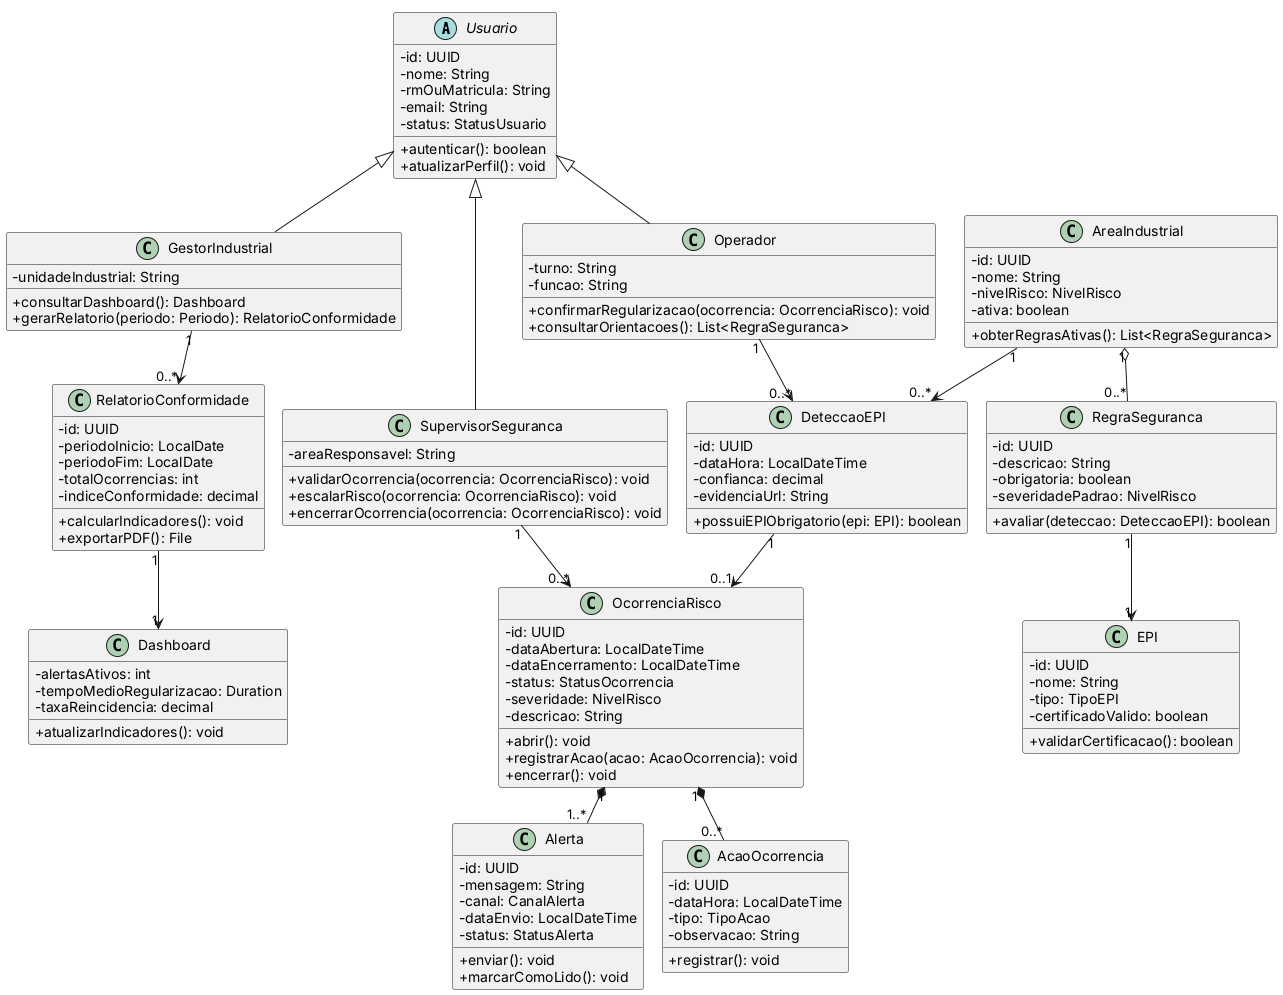

The diagram above was rendered by PlantUML. Its source (embedded in the PNG):
@startuml
!pragma layout smetana
skinparam classAttributeIconSize 0

abstract class Usuario {
  - id: UUID
  - nome: String
  - rmOuMatricula: String
  - email: String
  - status: StatusUsuario
  + autenticar(): boolean
  + atualizarPerfil(): void
}

class Operador {
  - turno: String
  - funcao: String
  + confirmarRegularizacao(ocorrencia: OcorrenciaRisco): void
  + consultarOrientacoes(): List<RegraSeguranca>
}

class SupervisorSeguranca {
  - areaResponsavel: String
  + validarOcorrencia(ocorrencia: OcorrenciaRisco): void
  + escalarRisco(ocorrencia: OcorrenciaRisco): void
  + encerrarOcorrencia(ocorrencia: OcorrenciaRisco): void
}

class GestorIndustrial {
  - unidadeIndustrial: String
  + consultarDashboard(): Dashboard
  + gerarRelatorio(periodo: Periodo): RelatorioConformidade
}

class AreaIndustrial {
  - id: UUID
  - nome: String
  - nivelRisco: NivelRisco
  - ativa: boolean
  + obterRegrasAtivas(): List<RegraSeguranca>
}

class EPI {
  - id: UUID
  - nome: String
  - tipo: TipoEPI
  - certificadoValido: boolean
  + validarCertificacao(): boolean
}

class RegraSeguranca {
  - id: UUID
  - descricao: String
  - obrigatoria: boolean
  - severidadePadrao: NivelRisco
  + avaliar(deteccao: DeteccaoEPI): boolean
}

class DeteccaoEPI {
  - id: UUID
  - dataHora: LocalDateTime
  - confianca: decimal
  - evidenciaUrl: String
  + possuiEPIObrigatorio(epi: EPI): boolean
}

class OcorrenciaRisco {
  - id: UUID
  - dataAbertura: LocalDateTime
  - dataEncerramento: LocalDateTime
  - status: StatusOcorrencia
  - severidade: NivelRisco
  - descricao: String
  + abrir(): void
  + registrarAcao(acao: AcaoOcorrencia): void
  + encerrar(): void
}

class Alerta {
  - id: UUID
  - mensagem: String
  - canal: CanalAlerta
  - dataEnvio: LocalDateTime
  - status: StatusAlerta
  + enviar(): void
  + marcarComoLido(): void
}

class AcaoOcorrencia {
  - id: UUID
  - dataHora: LocalDateTime
  - tipo: TipoAcao
  - observacao: String
  + registrar(): void
}

class RelatorioConformidade {
  - id: UUID
  - periodoInicio: LocalDate
  - periodoFim: LocalDate
  - totalOcorrencias: int
  - indiceConformidade: decimal
  + calcularIndicadores(): void
  + exportarPDF(): File
}

class Dashboard {
  - alertasAtivos: int
  - tempoMedioRegularizacao: Duration
  - taxaReincidencia: decimal
  + atualizarIndicadores(): void
}

Usuario <|-- Operador
Usuario <|-- SupervisorSeguranca
Usuario <|-- GestorIndustrial

AreaIndustrial "1" o-- "0..*" RegraSeguranca
RegraSeguranca "1" --> "1" EPI
AreaIndustrial "1" --> "0..*" DeteccaoEPI
Operador "1" --> "0..*" DeteccaoEPI
DeteccaoEPI "1" --> "0..1" OcorrenciaRisco
OcorrenciaRisco "1" *-- "1..*" Alerta
OcorrenciaRisco "1" *-- "0..*" AcaoOcorrencia
SupervisorSeguranca "1" --> "0..*" OcorrenciaRisco
GestorIndustrial "1" --> "0..*" RelatorioConformidade
RelatorioConformidade "1" --> "1" Dashboard

@enduml